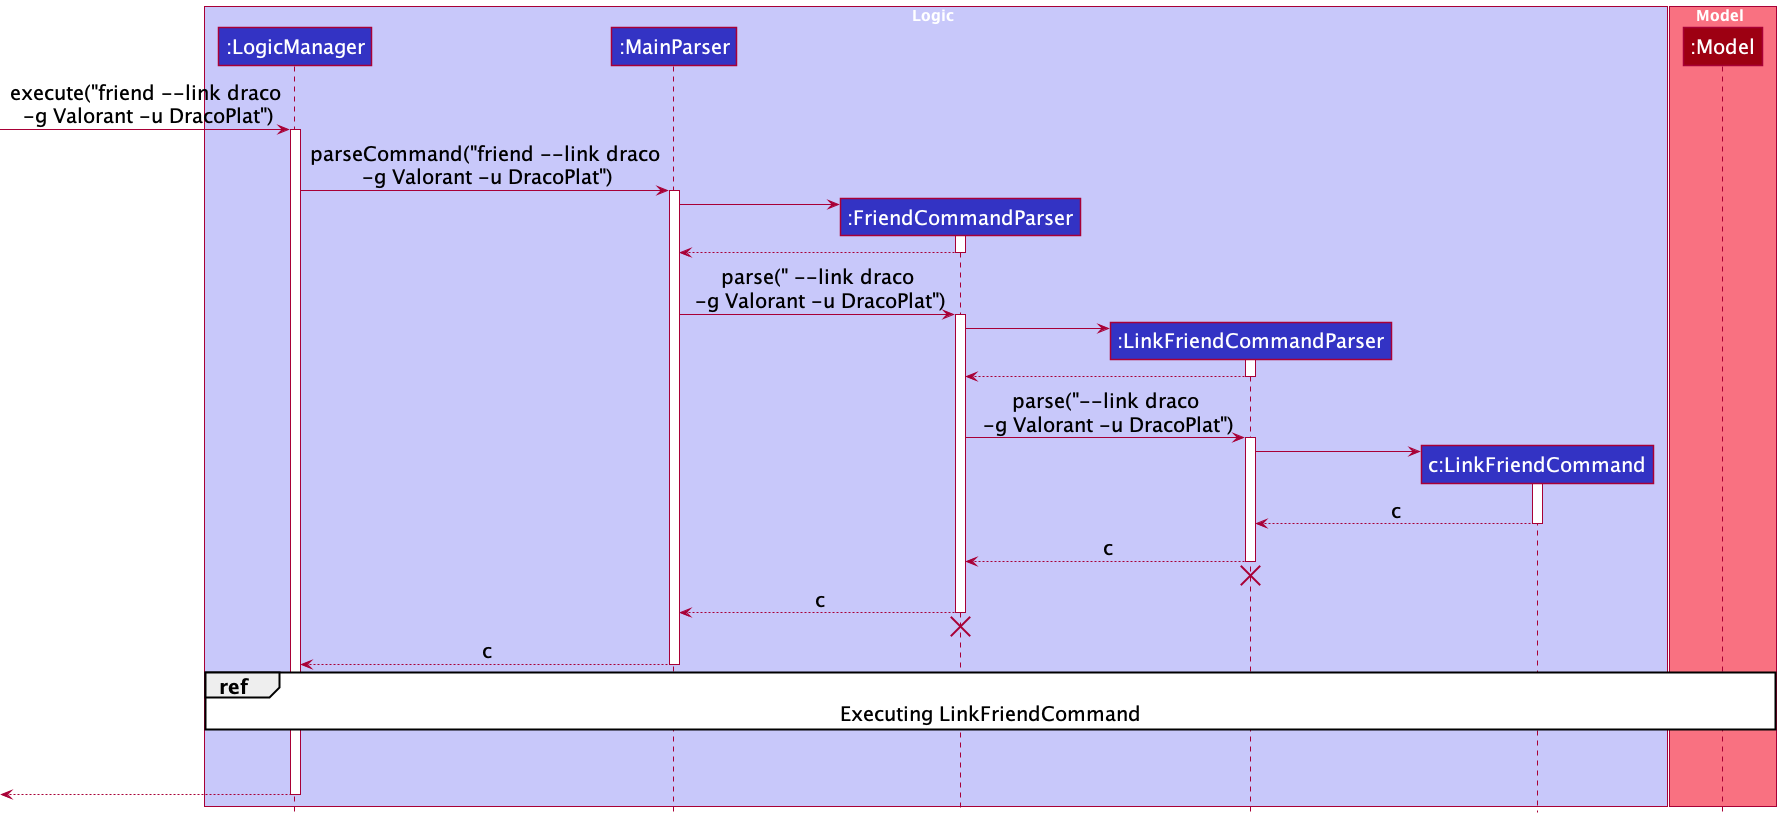

The diagram above was rendered by PlantUML. Its source (embedded in the PNG):
@startuml
!include style.puml
skinparam defaultFontSize 20

box Logic LOGIC_COLOR_T1
participant ":LogicManager" as LogicManager LOGIC_COLOR
participant ":MainParser" as MainParser LOGIC_COLOR
participant ":FriendCommandParser" as FriendCommandParser LOGIC_COLOR
participant ":LinkFriendCommandParser" as LinkFriendCommandParser LOGIC_COLOR
participant "c:LinkFriendCommand" as LinkFriendCommand LOGIC_COLOR
end box

box Model MODEL_COLOR_T1
participant ":Model" as Model MODEL_COLOR
end box

[-> LogicManager : execute("friend --link draco\n -g Valorant -u DracoPlat")
activate LogicManager

LogicManager -> MainParser : parseCommand("friend --link draco\n -g Valorant -u DracoPlat")
activate MainParser

create FriendCommandParser
MainParser -> FriendCommandParser
activate FriendCommandParser

FriendCommandParser --> MainParser
deactivate FriendCommandParser

MainParser -> FriendCommandParser : parse(" --link draco\n -g Valorant -u DracoPlat")
activate FriendCommandParser

create LinkFriendCommandParser
FriendCommandParser -> LinkFriendCommandParser
activate LinkFriendCommandParser

LinkFriendCommandParser --> FriendCommandParser
deactivate LinkFriendCommandParser

FriendCommandParser -> LinkFriendCommandParser : parse("--link draco\n -g Valorant -u DracoPlat")
activate LinkFriendCommandParser

create LinkFriendCommand
LinkFriendCommandParser -> LinkFriendCommand
activate LinkFriendCommand

LinkFriendCommand --> LinkFriendCommandParser : c
deactivate LinkFriendCommand

LinkFriendCommandParser --> FriendCommandParser : c
deactivate LinkFriendCommandParser
'Hidden arrow to position the destroy marker below the end of the activation bar.
LinkFriendCommandParser -[hidden]-> FriendCommandParser
destroy LinkFriendCommandParser

FriendCommandParser --> MainParser : c
deactivate FriendCommandParser
'Hidden arrow to position the destroy marker below the end of the activation bar.
FriendCommandParser -[hidden]-> MainParser
destroy FriendCommandParser

MainParser --> LogicManager : c
deactivate MainParser

ref over LogicManager, Model: Executing LinkFriendCommand

LogicManager -[hidden]-> LogicManager
LinkFriendCommand -[hidden]-> LinkFriendCommand

[<--LogicManager
deactivate LogicManager
@enduml